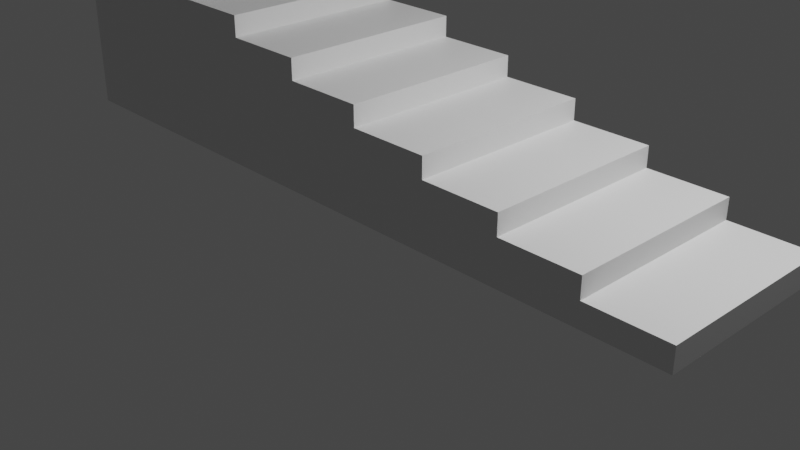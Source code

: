# Source: damour_step.blend  (saved by Blender 3.6.11; exported with 4.5.12 LTS)
import bpy
from mathutils import Matrix  # noqa: F401  (used for matrix-valued properties, if any)

bpy.ops.wm.read_factory_settings(use_empty=True)
scene = bpy.context.scene
scene.name = 'Scene'

# ---- collections
col_collection = bpy.data.collections.new('Collection'); scene.collection.children.link(col_collection)

# ---- materials (node trees are filled in below, after node groups)
mat_material = bpy.data.materials.new('Material')
mat_material.alpha_threshold = 0.0
mat_material.use_transparent_shadow = False
mat_material.roughness = 0.5
mat_material.line_color = (0.0, 0.0, 0.0, 1.0)

# ---- material node trees
mat_material.use_nodes = True; mat_material.node_tree.nodes.clear()
_N = mat_material.node_tree.nodes; _L = mat_material.node_tree.links
n0 = _N.new('ShaderNodeOutputMaterial'); n0.name = 'Material Output'; n0.location = (300, 300)
n1 = _N.new('ShaderNodeBsdfPrincipled'); n1.name = 'Principled BSDF'; n1.location = (10, 300)
n1.distribution = 'GGX'
n1.subsurface_method = 'RANDOM_WALK_SKIN'
n1.inputs[3].default_value = 1.45
n1.inputs[27].default_value = (0.0, 0.0, 0.0, 1.0)
n1.inputs[28].default_value = 1.0
_L.new(n1.outputs[0], n0.inputs[0])
n0.is_active_output = True

# ---- world
world_world = bpy.data.worlds.new('World'); scene.world = world_world
world_world.use_nodes = True; world_world.node_tree.nodes.clear()
_N = world_world.node_tree.nodes; _L = world_world.node_tree.links
n0 = _N.new('ShaderNodeOutputWorld'); n0.name = 'World Output'; n0.location = (300, 300)
n1 = _N.new('ShaderNodeBackground'); n1.name = 'Background'; n1.location = (10, 300)
n1.inputs[0].default_value = (0.05088, 0.05088, 0.05088, 1.0)
_L.new(n1.outputs[0], n0.inputs[0])
n0.is_active_output = True
world_world.color = (0.05088, 0.05088, 0.05088)
world_world.use_sun_shadow = False
world_world.sun_shadow_jitter_overblur = 0.0

# ---- cameras
cam_camera = bpy.data.cameras.new('Camera')
cam_camera.clip_end = 100.0
cam_camera.ortho_scale = 7.314

# ---- lights
light_light = bpy.data.lights.new('Light', 'POINT')
light_light.transmission_factor = 0.0
light_light.energy = 1000.0
light_light.shadow_soft_size = 0.1
light_light.shadow_maximum_resolution = 0.006
light_light.use_absolute_resolution = True

# ---- meshes
me_cube = bpy.data.meshes.new('Cube')
me_cube.from_pydata([(1.0, 1.0, -1.0), (1.0, -1.0, -1.0), (-1.0, 1.0, 1.0), (-1.0, 1.0, -1.0), (-1.0, -1.0, 1.0), (-1.0, -1.0, -1.0), (-0.7492, 1.0, 1.0), (1.0, 1.0, -0.7492), (-0.7492, 1.0, 0.7814), (-0.5305, 1.0, 0.7814), (-0.5305, 1.0, 0.5627), (-0.3119, 1.0, 0.5627), (-0.3119, 1.0, 0.3441), (-0.09323, 1.0, 0.3441), (-0.09323, 1.0, 0.1254), (0.1254, 1.0, 0.1254), (0.1254, 1.0, -0.09323), (0.3441, 1.0, -0.09323), (0.3441, 1.0, -0.3119), (0.5627, 1.0, -0.3119), (0.5627, 1.0, -0.5305), (0.7814, 1.0, -0.5305), (0.7814, 1.0, -0.7492), (1.0, -1.0, -0.7492), (-0.7492, -1.0, 1.0), (0.7814, -1.0, -0.7492), (0.7814, -1.0, -0.5305), (0.5627, -1.0, -0.5305), (0.5627, -1.0, -0.3119), (0.3441, -1.0, -0.3119), (0.3441, -1.0, -0.09323), (0.1254, -1.0, -0.09323), (0.1254, -1.0, 0.1254), (-0.09323, -1.0, 0.1254), (-0.09323, -1.0, 0.3441), (-0.3119, -1.0, 0.3441), (-0.3119, -1.0, 0.5627), (-0.5305, -1.0, 0.5627), (-0.5305, -1.0, 0.7814), (-0.7492, -1.0, 0.7814)], [], [(1, 23, 25, 26, 27, 28, 29, 30, 31, 32, 33, 34, 35, 36, 37, 38, 39, 24, 4, 5), (5, 4, 2, 3), (3, 0, 1, 5), (6, 2, 4, 24), (0, 7, 23, 1), (6, 24, 39, 8), (8, 39, 38, 9), (9, 38, 37, 10), (10, 37, 36, 11), (11, 36, 35, 12), (12, 35, 34, 13), (13, 34, 33, 14), (14, 33, 32, 15), (15, 32, 31, 16), (16, 31, 30, 17), (17, 30, 29, 18), (18, 29, 28, 19), (19, 28, 27, 20), (20, 27, 26, 21), (21, 26, 25, 22), (22, 25, 23, 7), (3, 2, 6, 8, 9, 10, 11, 12, 13, 14, 15, 16, 17, 18, 19, 20, 21, 22, 7, 0)])
_uv = me_cube.uv_layers.new(name='UVMap')
_uv.uv.foreach_set('vector', [0.375, 0.75, 0.4064, 0.75, 0.4064, 0.7773, 0.4337, 0.7773, 0.4337, 0.8047, 0.461, 0.8047, 0.461, 0.832, 0.4883, 0.832, 0.4883, 0.8593, 0.5157, 0.8593, 0.5157, 0.8867, 0.543, 0.8867, 0.543, 0.914, 0.5703, 0.914, 0.5703, 0.9413, 0.5977, 0.9413, 0.5977, 0.9686, 0.625, 0.9686, 0.625, 1.0, 0.375, 1.0, 0.375, 0.0, 0.625, 0.0, 0.625, 0.25, 0.375, 0.25, 0.125, 0.5, 0.375, 0.5, 0.375, 0.75, 0.125, 0.75, 0.8436, 0.5, 0.875, 0.5, 0.875, 0.75, 0.8436, 0.75, 0.375, 0.5, 0.4064, 0.5, 0.4064, 0.75, 0.375, 0.75, 0.8436, 0.5, 0.8436, 0.75, 0.8436, 0.75, 0.8436, 0.5, 0.8436, 0.5, 0.8436, 0.75, 0.8163, 0.75, 0.8163, 0.5, 0.8163, 0.5, 0.8163, 0.75, 0.8163, 0.75, 0.8163, 0.5, 0.8163, 0.5, 0.8163, 0.75, 0.789, 0.75, 0.789, 0.5, 0.789, 0.5, 0.789, 0.75, 0.789, 0.75, 0.789, 0.5, 0.789, 0.5, 0.789, 0.75, 0.7617, 0.75, 0.7617, 0.5, 0.7617, 0.5, 0.7617, 0.75, 0.7617, 0.75, 0.7617, 0.5, 0.7617, 0.5, 0.7617, 0.75, 0.625, 0.75, 0.625, 0.5, 0.625, 0.5, 0.625, 0.75, 0.4883, 0.75, 0.4883, 0.5, 0.4883, 0.5, 0.4883, 0.75, 0.4883, 0.75, 0.4883, 0.5, 0.4883, 0.5, 0.4883, 0.75, 0.461, 0.75, 0.461, 0.5, 0.461, 0.5, 0.461, 0.75, 0.461, 0.75, 0.461, 0.5, 0.461, 0.5, 0.461, 0.75, 0.4337, 0.75, 0.4337, 0.5, 0.4337, 0.5, 0.4337, 0.75, 0.4337, 0.75, 0.4337, 0.5, 0.4337, 0.5, 0.4337, 0.75, 0.4064, 0.75, 0.4064, 0.5, 0.4064, 0.5, 0.4064, 0.75, 0.4064, 0.75, 0.4064, 0.5, 0.375, 0.25, 0.625, 0.25, 0.625, 0.2814, 0.5977, 0.2814, 0.5977, 0.3087, 0.5703, 0.3087, 0.5703, 0.336, 0.543, 0.336, 0.543, 0.3633, 0.5157, 0.3633, 0.5157, 0.3907, 0.4883, 0.3907, 0.4883, 0.418, 0.461, 0.418, 0.461, 0.4453, 0.4337, 0.4453, 0.4337, 0.4727, 0.4064, 0.4727, 0.4064, 0.5, 0.375, 0.5])
me_cube.materials.append(mat_material)
me_cube.use_mirror_vertex_groups = False
me_cube.update()

# ---- objects
ob_cube = bpy.data.objects.new('Cube', me_cube)
ob_light = bpy.data.objects.new('Light', light_light)
ob_camera = bpy.data.objects.new('Camera', cam_camera)

# ---- transforms, parenting, visibility, modifiers, constraints
ob_cube.location = (0.0, 0.0, 1.486)
ob_cube.scale = (3.893, 1.0, 1.0)
ob_cube.lock_rotations_4d = False
ob_cube.empty_display_type = 'ARROWS'
ob_cube.lineart.crease_threshold = 0.0
ob_light.location = (4.076, 1.005, 5.904)
ob_light.rotation_euler = (0.6503, 0.05522, 1.866)
ob_light.lock_rotations_4d = False
ob_light.empty_display_type = 'ARROWS'
ob_light.color = (0.0, 0.0, 0.0, 0.0)
ob_light.lineart.crease_threshold = 0.0
ob_camera.location = (7.359, -6.926, 4.958)
ob_camera.rotation_euler = (1.109, 0.0, 0.8149)
ob_camera.lock_rotations_4d = False
ob_camera.empty_display_type = 'ARROWS'
ob_camera.color = (0.0, 0.0, 0.0, 0.0)
ob_camera.display_type = 'WIRE'
ob_camera.lineart.crease_threshold = 0.0

# ---- collection membership
col_collection.objects.link(ob_cube)
col_collection.objects.link(ob_light)
col_collection.objects.link(ob_camera)

# ---- scene / render settings (as saved in the file)
scene.camera = ob_camera
scene.frame_start = 1; scene.frame_end = 250; scene.frame_set(1)
scene.render.engine = 'BLENDER_EEVEE_NEXT'
scene.cycles.sampling_pattern = 'TABULATED_SOBOL'
scene.view_settings.view_transform = 'Filmic'
bpy.context.view_layer.update()
